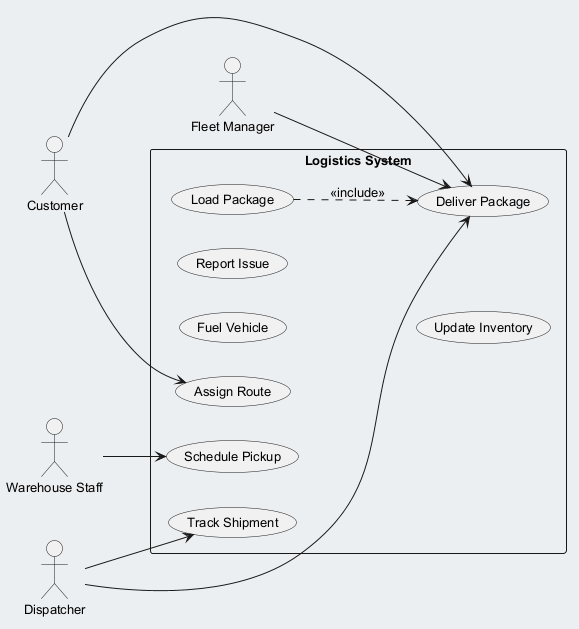

The diagram above was rendered by PlantUML. Its source (embedded in the PNG):
@startuml
skinparam backgroundColor #ECEFF1
skinparam classBackgroundColor #FFFFFF
skinparam classBorderColor #455A64
skinparam defaultFontSize 13
left to right direction
actor "Fleet Manager" as FM
actor "Customer" as C
actor "Dispatcher" as D
actor "Warehouse Staff" as WS
rectangle "Logistics System" {
  usecase "Load Package" as UC_LoadPackage
  usecase "Assign Route" as UC_AssignRoute
  usecase "Fuel Vehicle" as UC_FuelVehicle
  usecase "Deliver Package" as UC_DeliverPackage
  usecase "Report Issue" as UC_ReportIssue
  usecase "Track Shipment" as UC_TrackShipment
  usecase "Schedule Pickup" as UC_SchedulePickup
  usecase "Update Inventory" as UC_UpdateInventory
}
FM --> UC_DeliverPackage
C --> UC_AssignRoute
C --> UC_DeliverPackage
D --> UC_DeliverPackage
D --> UC_TrackShipment
WS --> UC_SchedulePickup
UC_LoadPackage ..> UC_DeliverPackage : <<include>>
@enduml